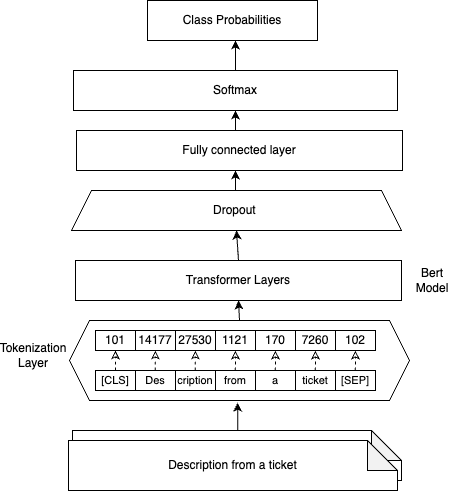

The diagram above was exported from draw.io. Its source (the exported page's mxGraphModel, read from the mxfile embedded in the PNG):
<mxGraphModel dx="2244" dy="1422" grid="1" gridSize="10" guides="1" tooltips="1" connect="1" arrows="1" fold="1" page="1" pageScale="1" pageWidth="850" pageHeight="1100" math="0" shadow="0">
  <root>
    <mxCell id="0" />
    <mxCell id="1" parent="0" />
    <mxCell id="7Dew1GsEyHt7QxeMKa1t-5" value="Summary of ticket - Description of ticket" style="shape=note;whiteSpace=wrap;html=1;backgroundOutline=1;darkOpacity=0.05;" parent="1" vertex="1">
      <mxGeometry x="235" y="570" width="329" height="50" as="geometry" />
    </mxCell>
    <mxCell id="7Dew1GsEyHt7QxeMKa1t-6" value="Description from a ticket" style="shape=note;whiteSpace=wrap;html=1;backgroundOutline=1;darkOpacity=0.05;" parent="1" vertex="1">
      <mxGeometry x="231" y="580" width="329" height="50" as="geometry" />
    </mxCell>
    <mxCell id="7Dew1GsEyHt7QxeMKa1t-101" style="edgeStyle=orthogonalEdgeStyle;rounded=0;orthogonalLoop=1;jettySize=auto;html=1;exitX=0.5;exitY=0;exitDx=0;exitDy=0;entryX=0.5;entryY=1;entryDx=0;entryDy=0;" parent="1" source="7Dew1GsEyHt7QxeMKa1t-9" target="7Dew1GsEyHt7QxeMKa1t-90" edge="1">
      <mxGeometry relative="1" as="geometry" />
    </mxCell>
    <mxCell id="7Dew1GsEyHt7QxeMKa1t-9" value="" style="shape=hexagon;perimeter=hexagonPerimeter2;whiteSpace=wrap;html=1;fixedSize=1;" parent="1" vertex="1">
      <mxGeometry x="232" y="460" width="340" height="80" as="geometry" />
    </mxCell>
    <mxCell id="7Dew1GsEyHt7QxeMKa1t-63" value="[CLS]" style="rounded=0;whiteSpace=wrap;html=1;fontSize=11;" parent="1" vertex="1">
      <mxGeometry x="258" y="510" width="40" height="20" as="geometry" />
    </mxCell>
    <mxCell id="7Dew1GsEyHt7QxeMKa1t-64" value="Des" style="rounded=0;whiteSpace=wrap;html=1;fontSize=11;" parent="1" vertex="1">
      <mxGeometry x="298" y="510" width="40" height="20" as="geometry" />
    </mxCell>
    <mxCell id="7Dew1GsEyHt7QxeMKa1t-65" value="cription" style="rounded=0;whiteSpace=wrap;html=1;fontSize=11;" parent="1" vertex="1">
      <mxGeometry x="338" y="510" width="40" height="20" as="geometry" />
    </mxCell>
    <mxCell id="7Dew1GsEyHt7QxeMKa1t-66" value="from" style="rounded=0;whiteSpace=wrap;html=1;fontSize=11;" parent="1" vertex="1">
      <mxGeometry x="378" y="510" width="40" height="20" as="geometry" />
    </mxCell>
    <mxCell id="7Dew1GsEyHt7QxeMKa1t-67" value="a" style="rounded=0;whiteSpace=wrap;html=1;fontSize=11;" parent="1" vertex="1">
      <mxGeometry x="418" y="510" width="40" height="20" as="geometry" />
    </mxCell>
    <mxCell id="7Dew1GsEyHt7QxeMKa1t-68" value="ticket" style="rounded=0;whiteSpace=wrap;html=1;fontSize=11;" parent="1" vertex="1">
      <mxGeometry x="458" y="510" width="40" height="20" as="geometry" />
    </mxCell>
    <mxCell id="7Dew1GsEyHt7QxeMKa1t-69" value="[SEP]" style="rounded=0;whiteSpace=wrap;html=1;fontSize=11;" parent="1" vertex="1">
      <mxGeometry x="498" y="510" width="40" height="20" as="geometry" />
    </mxCell>
    <mxCell id="7Dew1GsEyHt7QxeMKa1t-70" value="&lt;span style=&quot;font-size: 12px; text-align: left;&quot;&gt;101&lt;/span&gt;" style="rounded=0;whiteSpace=wrap;html=1;fontSize=11;" parent="1" vertex="1">
      <mxGeometry x="258" y="470" width="40" height="20" as="geometry" />
    </mxCell>
    <mxCell id="7Dew1GsEyHt7QxeMKa1t-71" value="&lt;span style=&quot;font-size: 12px; text-align: left;&quot;&gt;14177&lt;/span&gt;" style="rounded=0;whiteSpace=wrap;html=1;fontSize=11;" parent="1" vertex="1">
      <mxGeometry x="298" y="470" width="40" height="20" as="geometry" />
    </mxCell>
    <mxCell id="7Dew1GsEyHt7QxeMKa1t-72" value="&lt;span style=&quot;font-size: 12px; text-align: left;&quot;&gt;27530&lt;/span&gt;" style="rounded=0;whiteSpace=wrap;html=1;fontSize=11;" parent="1" vertex="1">
      <mxGeometry x="338" y="470" width="40" height="20" as="geometry" />
    </mxCell>
    <mxCell id="7Dew1GsEyHt7QxeMKa1t-73" value="&lt;span style=&quot;font-size: 12px; text-align: left;&quot;&gt;1121&lt;/span&gt;" style="rounded=0;whiteSpace=wrap;html=1;fontSize=11;" parent="1" vertex="1">
      <mxGeometry x="378" y="470" width="40" height="20" as="geometry" />
    </mxCell>
    <mxCell id="7Dew1GsEyHt7QxeMKa1t-74" value="&lt;span style=&quot;font-size: 12px; text-align: left;&quot;&gt;170&lt;/span&gt;" style="rounded=0;whiteSpace=wrap;html=1;fontSize=11;" parent="1" vertex="1">
      <mxGeometry x="418" y="470" width="40" height="20" as="geometry" />
    </mxCell>
    <mxCell id="7Dew1GsEyHt7QxeMKa1t-75" value="&lt;span style=&quot;font-size: 12px; text-align: left;&quot;&gt;7260&lt;/span&gt;" style="rounded=0;whiteSpace=wrap;html=1;fontSize=11;" parent="1" vertex="1">
      <mxGeometry x="458" y="470" width="40" height="20" as="geometry" />
    </mxCell>
    <mxCell id="7Dew1GsEyHt7QxeMKa1t-76" value="&lt;span style=&quot;font-size: 12px; text-align: left;&quot;&gt;102&lt;/span&gt;" style="rounded=0;whiteSpace=wrap;html=1;fontSize=11;" parent="1" vertex="1">
      <mxGeometry x="498" y="470" width="40" height="20" as="geometry" />
    </mxCell>
    <mxCell id="7Dew1GsEyHt7QxeMKa1t-79" value="" style="endArrow=classic;dashed=1;html=1;rounded=0;exitX=0.5;exitY=0;exitDx=0;exitDy=0;entryX=0.5;entryY=1;entryDx=0;entryDy=0;endFill=0;" parent="1" source="7Dew1GsEyHt7QxeMKa1t-63" target="7Dew1GsEyHt7QxeMKa1t-70" edge="1">
      <mxGeometry width="50" height="50" relative="1" as="geometry">
        <mxPoint x="388" y="560" as="sourcePoint" />
        <mxPoint x="438" y="510" as="targetPoint" />
      </mxGeometry>
    </mxCell>
    <mxCell id="7Dew1GsEyHt7QxeMKa1t-82" value="" style="endArrow=classic;dashed=1;html=1;rounded=0;exitX=0.5;exitY=0;exitDx=0;exitDy=0;entryX=0.5;entryY=1;entryDx=0;entryDy=0;endFill=0;" parent="1" edge="1">
      <mxGeometry width="50" height="50" relative="1" as="geometry">
        <mxPoint x="317.82" y="510" as="sourcePoint" />
        <mxPoint x="317.82" y="490" as="targetPoint" />
      </mxGeometry>
    </mxCell>
    <mxCell id="7Dew1GsEyHt7QxeMKa1t-83" value="" style="endArrow=classic;dashed=1;html=1;rounded=0;exitX=0.5;exitY=0;exitDx=0;exitDy=0;entryX=0.5;entryY=1;entryDx=0;entryDy=0;endFill=0;" parent="1" edge="1">
      <mxGeometry width="50" height="50" relative="1" as="geometry">
        <mxPoint x="357.82" y="510" as="sourcePoint" />
        <mxPoint x="357.82" y="490" as="targetPoint" />
      </mxGeometry>
    </mxCell>
    <mxCell id="7Dew1GsEyHt7QxeMKa1t-84" value="" style="endArrow=classic;dashed=1;html=1;rounded=0;exitX=0.5;exitY=0;exitDx=0;exitDy=0;entryX=0.5;entryY=1;entryDx=0;entryDy=0;endFill=0;" parent="1" edge="1">
      <mxGeometry width="50" height="50" relative="1" as="geometry">
        <mxPoint x="397.82" y="510" as="sourcePoint" />
        <mxPoint x="397.82" y="490" as="targetPoint" />
        <Array as="points">
          <mxPoint x="398" y="500" />
        </Array>
      </mxGeometry>
    </mxCell>
    <mxCell id="7Dew1GsEyHt7QxeMKa1t-86" value="" style="endArrow=classic;dashed=1;html=1;rounded=0;exitX=0.5;exitY=0;exitDx=0;exitDy=0;entryX=0.5;entryY=1;entryDx=0;entryDy=0;endFill=0;" parent="1" edge="1">
      <mxGeometry width="50" height="50" relative="1" as="geometry">
        <mxPoint x="437.82" y="510" as="sourcePoint" />
        <mxPoint x="437.82" y="490" as="targetPoint" />
        <Array as="points">
          <mxPoint x="438" y="500" />
        </Array>
      </mxGeometry>
    </mxCell>
    <mxCell id="7Dew1GsEyHt7QxeMKa1t-87" value="" style="endArrow=classic;dashed=1;html=1;rounded=0;exitX=0.5;exitY=0;exitDx=0;exitDy=0;entryX=0.5;entryY=1;entryDx=0;entryDy=0;endFill=0;" parent="1" edge="1">
      <mxGeometry width="50" height="50" relative="1" as="geometry">
        <mxPoint x="477.82" y="510" as="sourcePoint" />
        <mxPoint x="477.82" y="490" as="targetPoint" />
        <Array as="points">
          <mxPoint x="478" y="500" />
        </Array>
      </mxGeometry>
    </mxCell>
    <mxCell id="7Dew1GsEyHt7QxeMKa1t-88" value="" style="endArrow=classic;dashed=1;html=1;rounded=0;exitX=0.5;exitY=0;exitDx=0;exitDy=0;entryX=0.5;entryY=1;entryDx=0;entryDy=0;endFill=0;" parent="1" edge="1">
      <mxGeometry width="50" height="50" relative="1" as="geometry">
        <mxPoint x="517.8199999999999" y="510" as="sourcePoint" />
        <mxPoint x="517.8199999999999" y="490" as="targetPoint" />
        <Array as="points">
          <mxPoint x="518" y="500" />
        </Array>
      </mxGeometry>
    </mxCell>
    <mxCell id="7Dew1GsEyHt7QxeMKa1t-104" style="edgeStyle=orthogonalEdgeStyle;rounded=0;orthogonalLoop=1;jettySize=auto;html=1;exitX=0.5;exitY=0;exitDx=0;exitDy=0;entryX=0.5;entryY=1;entryDx=0;entryDy=0;" parent="1" source="7Dew1GsEyHt7QxeMKa1t-90" target="7Dew1GsEyHt7QxeMKa1t-95" edge="1">
      <mxGeometry relative="1" as="geometry" />
    </mxCell>
    <mxCell id="7Dew1GsEyHt7QxeMKa1t-90" value="Transformer Layers" style="rounded=0;whiteSpace=wrap;html=1;" parent="1" vertex="1">
      <mxGeometry x="238" y="400" width="326" height="40" as="geometry" />
    </mxCell>
    <mxCell id="UdUrzFQc0sv6bFBldDnF-1" style="edgeStyle=orthogonalEdgeStyle;rounded=0;orthogonalLoop=1;jettySize=auto;html=1;exitX=0.5;exitY=0;exitDx=0;exitDy=0;entryX=0.5;entryY=1;entryDx=0;entryDy=0;" parent="1" source="7Dew1GsEyHt7QxeMKa1t-91" target="4CyGj_4T3LALY3e2Gcab-5" edge="1">
      <mxGeometry relative="1" as="geometry" />
    </mxCell>
    <mxCell id="7Dew1GsEyHt7QxeMKa1t-91" value="Fully connected layer" style="rounded=0;whiteSpace=wrap;html=1;" parent="1" vertex="1">
      <mxGeometry x="239" y="270" width="326" height="40" as="geometry" />
    </mxCell>
    <mxCell id="7Dew1GsEyHt7QxeMKa1t-105" style="edgeStyle=orthogonalEdgeStyle;rounded=0;orthogonalLoop=1;jettySize=auto;html=1;exitX=0.5;exitY=0;exitDx=0;exitDy=0;entryX=0.5;entryY=1;entryDx=0;entryDy=0;" parent="1" edge="1">
      <mxGeometry relative="1" as="geometry">
        <mxPoint x="395" y="330" as="sourcePoint" />
        <mxPoint x="398" y="310" as="targetPoint" />
      </mxGeometry>
    </mxCell>
    <mxCell id="7Dew1GsEyHt7QxeMKa1t-95" value="Dropout&amp;nbsp;" style="shape=trapezoid;perimeter=trapezoidPerimeter;whiteSpace=wrap;html=1;fixedSize=1;" parent="1" vertex="1">
      <mxGeometry x="234" y="330" width="330" height="40" as="geometry" />
    </mxCell>
    <mxCell id="7Dew1GsEyHt7QxeMKa1t-103" style="edgeStyle=orthogonalEdgeStyle;rounded=0;orthogonalLoop=1;jettySize=auto;html=1;exitX=0;exitY=0;exitDx=165;exitDy=0;exitPerimeter=0;entryX=0.474;entryY=1.028;entryDx=0;entryDy=0;entryPerimeter=0;" parent="1" edge="1">
      <mxGeometry relative="1" as="geometry">
        <mxPoint x="403" y="570" as="sourcePoint" />
        <mxPoint x="400.15999999999997" y="542.24" as="targetPoint" />
      </mxGeometry>
    </mxCell>
    <mxCell id="7Dew1GsEyHt7QxeMKa1t-106" value="Bert&lt;div&gt;Model&lt;/div&gt;" style="text;html=1;align=center;verticalAlign=middle;whiteSpace=wrap;rounded=0;" parent="1" vertex="1">
      <mxGeometry x="565" y="405" width="60" height="30" as="geometry" />
    </mxCell>
    <mxCell id="dH1TrA2Y5H8omlZIgADr-1" style="edgeStyle=orthogonalEdgeStyle;rounded=0;orthogonalLoop=1;jettySize=auto;html=1;exitX=0.5;exitY=0;exitDx=0;exitDy=0;" edge="1" parent="1" source="4CyGj_4T3LALY3e2Gcab-5">
      <mxGeometry relative="1" as="geometry">
        <mxPoint x="398" y="180" as="targetPoint" />
      </mxGeometry>
    </mxCell>
    <mxCell id="4CyGj_4T3LALY3e2Gcab-5" value="Softmax" style="rounded=0;whiteSpace=wrap;html=1;" parent="1" vertex="1">
      <mxGeometry x="236" y="210" width="324" height="40" as="geometry" />
    </mxCell>
    <mxCell id="dH1TrA2Y5H8omlZIgADr-6" value="Class Probabilities" style="rounded=0;whiteSpace=wrap;html=1;" vertex="1" parent="1">
      <mxGeometry x="310" y="140" width="170" height="40" as="geometry" />
    </mxCell>
    <mxCell id="dH1TrA2Y5H8omlZIgADr-44" value="Tokenization Layer" style="text;html=1;align=center;verticalAlign=middle;whiteSpace=wrap;rounded=0;" vertex="1" parent="1">
      <mxGeometry x="166" y="480" width="60" height="30" as="geometry" />
    </mxCell>
  </root>
</mxGraphModel>